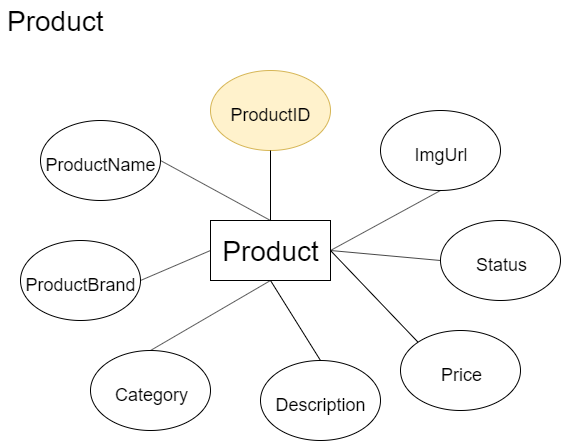

The diagram above was exported from draw.io. Its source (the exported page's mxGraphModel, read from the mxfile embedded in the PNG):
<mxGraphModel dx="981" dy="490" grid="1" gridSize="10" guides="1" tooltips="1" connect="1" arrows="1" fold="1" page="1" pageScale="1" pageWidth="827" pageHeight="1169" math="0" shadow="0">
  <root>
    <mxCell id="Y6ZuBWvYaBrPTwxyMaq6-0" />
    <mxCell id="Y6ZuBWvYaBrPTwxyMaq6-1" parent="Y6ZuBWvYaBrPTwxyMaq6-0" />
    <mxCell id="Y6ZuBWvYaBrPTwxyMaq6-2" value="Product" style="text;html=1;align=center;verticalAlign=middle;resizable=0;points=[];;autosize=1;fontSize=28;" vertex="1" parent="Y6ZuBWvYaBrPTwxyMaq6-1">
      <mxGeometry x="100" y="80" width="110" height="40" as="geometry" />
    </mxCell>
    <mxCell id="Y6ZuBWvYaBrPTwxyMaq6-3" value="Product" style="rounded=0;whiteSpace=wrap;html=1;fontSize=28;" vertex="1" parent="Y6ZuBWvYaBrPTwxyMaq6-1">
      <mxGeometry x="310" y="300" width="120" height="60" as="geometry" />
    </mxCell>
    <mxCell id="Y6ZuBWvYaBrPTwxyMaq6-4" value="&lt;font style=&quot;font-size: 18px&quot;&gt;ProductBrand&lt;/font&gt;" style="ellipse;whiteSpace=wrap;html=1;fontSize=28;" vertex="1" parent="Y6ZuBWvYaBrPTwxyMaq6-1">
      <mxGeometry x="120" y="320" width="120" height="80" as="geometry" />
    </mxCell>
    <mxCell id="Y6ZuBWvYaBrPTwxyMaq6-5" value="&lt;font style=&quot;font-size: 18px&quot;&gt;Category&lt;/font&gt;" style="ellipse;whiteSpace=wrap;html=1;fontSize=28;" vertex="1" parent="Y6ZuBWvYaBrPTwxyMaq6-1">
      <mxGeometry x="190" y="430" width="120" height="80" as="geometry" />
    </mxCell>
    <mxCell id="Y6ZuBWvYaBrPTwxyMaq6-6" value="&lt;font style=&quot;font-size: 18px&quot;&gt;Price&lt;/font&gt;" style="ellipse;whiteSpace=wrap;html=1;fontSize=28;" vertex="1" parent="Y6ZuBWvYaBrPTwxyMaq6-1">
      <mxGeometry x="500" y="410" width="120" height="80" as="geometry" />
    </mxCell>
    <mxCell id="Y6ZuBWvYaBrPTwxyMaq6-7" value="&lt;font style=&quot;font-size: 18px&quot;&gt;ProductName&lt;/font&gt;" style="ellipse;whiteSpace=wrap;html=1;fontSize=28;" vertex="1" parent="Y6ZuBWvYaBrPTwxyMaq6-1">
      <mxGeometry x="140" y="200" width="120" height="80" as="geometry" />
    </mxCell>
    <mxCell id="Y6ZuBWvYaBrPTwxyMaq6-8" value="&lt;font style=&quot;font-size: 18px&quot;&gt;ProductID&lt;/font&gt;" style="ellipse;whiteSpace=wrap;html=1;fontSize=28;fillColor=#fff2cc;strokeColor=#d6b656;" vertex="1" parent="Y6ZuBWvYaBrPTwxyMaq6-1">
      <mxGeometry x="310" y="150" width="120" height="80" as="geometry" />
    </mxCell>
    <mxCell id="Y6ZuBWvYaBrPTwxyMaq6-9" value="&lt;font style=&quot;font-size: 18px&quot;&gt;Description&lt;/font&gt;&lt;span style=&quot;color: rgba(0 , 0 , 0 , 0) ; font-family: monospace ; font-size: 0px ; white-space: nowrap&quot;&gt;%3CmxGraphModel%3E%3Croot%3E%3CmxCell%20id%3D%220%22%2F%3E%3CmxCell%20id%3D%221%22%20parent%3D%220%22%2F%3E%3CmxCell%20id%3D%222%22%20value%3D%22%26lt%3Bfont%20style%3D%26quot%3Bfont-size%3A%2018px%26quot%3B%26gt%3BProductID%26lt%3B%2Ffont%26gt%3B%22%20style%3D%22ellipse%3BwhiteSpace%3Dwrap%3Bhtml%3D1%3BfontSize%3D28%3B%22%20vertex%3D%221%22%20parent%3D%221%22%3E%3CmxGeometry%20x%3D%22100%22%20y%3D%22350%22%20width%3D%22120%22%20height%3D%2280%22%20as%3D%22geometry%22%2F%3E%3C%2FmxCell%3E%3C%2Froot%3E%3C%2FmxGraphModel%3E&lt;/span&gt;" style="ellipse;whiteSpace=wrap;html=1;fontSize=28;" vertex="1" parent="Y6ZuBWvYaBrPTwxyMaq6-1">
      <mxGeometry x="360" y="440" width="120" height="80" as="geometry" />
    </mxCell>
    <mxCell id="Y6ZuBWvYaBrPTwxyMaq6-10" value="&lt;font style=&quot;font-size: 18px&quot;&gt;ImgUrl&lt;/font&gt;" style="ellipse;whiteSpace=wrap;html=1;fontSize=28;" vertex="1" parent="Y6ZuBWvYaBrPTwxyMaq6-1">
      <mxGeometry x="480" y="190" width="120" height="80" as="geometry" />
    </mxCell>
    <mxCell id="Y6ZuBWvYaBrPTwxyMaq6-11" value="&lt;font style=&quot;font-size: 18px&quot;&gt;Status&lt;/font&gt;" style="ellipse;whiteSpace=wrap;html=1;fontSize=28;" vertex="1" parent="Y6ZuBWvYaBrPTwxyMaq6-1">
      <mxGeometry x="540" y="300" width="120" height="80" as="geometry" />
    </mxCell>
    <mxCell id="Y6ZuBWvYaBrPTwxyMaq6-12" value="" style="endArrow=none;html=1;fontSize=28;entryX=0;entryY=0.5;entryDx=0;entryDy=0;exitX=1;exitY=0.5;exitDx=0;exitDy=0;" edge="1" parent="Y6ZuBWvYaBrPTwxyMaq6-1" source="Y6ZuBWvYaBrPTwxyMaq6-4" target="Y6ZuBWvYaBrPTwxyMaq6-3">
      <mxGeometry width="50" height="50" relative="1" as="geometry">
        <mxPoint x="240" y="370" as="sourcePoint" />
        <mxPoint x="290" y="320" as="targetPoint" />
      </mxGeometry>
    </mxCell>
    <mxCell id="Y6ZuBWvYaBrPTwxyMaq6-13" value="" style="endArrow=none;html=1;fontSize=28;exitX=0.5;exitY=0;exitDx=0;exitDy=0;" edge="1" parent="Y6ZuBWvYaBrPTwxyMaq6-1" source="Y6ZuBWvYaBrPTwxyMaq6-5">
      <mxGeometry width="50" height="50" relative="1" as="geometry">
        <mxPoint x="249.99999999999864" y="370" as="sourcePoint" />
        <mxPoint x="370" y="360" as="targetPoint" />
      </mxGeometry>
    </mxCell>
    <mxCell id="Y6ZuBWvYaBrPTwxyMaq6-14" value="" style="endArrow=none;html=1;fontSize=28;entryX=0;entryY=0.5;entryDx=0;entryDy=0;exitX=0.5;exitY=0;exitDx=0;exitDy=0;" edge="1" parent="Y6ZuBWvYaBrPTwxyMaq6-1" source="Y6ZuBWvYaBrPTwxyMaq6-3">
      <mxGeometry width="50" height="50" relative="1" as="geometry">
        <mxPoint x="299.99999999999864" y="260" as="sourcePoint" />
        <mxPoint x="370" y="230" as="targetPoint" />
      </mxGeometry>
    </mxCell>
    <mxCell id="Y6ZuBWvYaBrPTwxyMaq6-15" value="" style="endArrow=none;html=1;fontSize=28;exitX=1;exitY=0.5;exitDx=0;exitDy=0;" edge="1" parent="Y6ZuBWvYaBrPTwxyMaq6-1" source="Y6ZuBWvYaBrPTwxyMaq6-7">
      <mxGeometry width="50" height="50" relative="1" as="geometry">
        <mxPoint x="259.99999999999864" y="300" as="sourcePoint" />
        <mxPoint x="370" y="300" as="targetPoint" />
      </mxGeometry>
    </mxCell>
    <mxCell id="Y6ZuBWvYaBrPTwxyMaq6-16" value="" style="endArrow=none;html=1;fontSize=28;entryX=0.5;entryY=1;entryDx=0;entryDy=0;exitX=0.5;exitY=0;exitDx=0;exitDy=0;" edge="1" parent="Y6ZuBWvYaBrPTwxyMaq6-1" source="Y6ZuBWvYaBrPTwxyMaq6-9" target="Y6ZuBWvYaBrPTwxyMaq6-3">
      <mxGeometry width="50" height="50" relative="1" as="geometry">
        <mxPoint x="279.99999999999864" y="400" as="sourcePoint" />
        <mxPoint x="350" y="370" as="targetPoint" />
      </mxGeometry>
    </mxCell>
    <mxCell id="Y6ZuBWvYaBrPTwxyMaq6-17" value="" style="endArrow=none;html=1;fontSize=28;exitX=1;exitY=0.5;exitDx=0;exitDy=0;entryX=0.5;entryY=1;entryDx=0;entryDy=0;" edge="1" parent="Y6ZuBWvYaBrPTwxyMaq6-1" source="Y6ZuBWvYaBrPTwxyMaq6-3" target="Y6ZuBWvYaBrPTwxyMaq6-10">
      <mxGeometry width="50" height="50" relative="1" as="geometry">
        <mxPoint x="449.99999999999864" y="345" as="sourcePoint" />
        <mxPoint x="520" y="315" as="targetPoint" />
      </mxGeometry>
    </mxCell>
    <mxCell id="Y6ZuBWvYaBrPTwxyMaq6-18" value="" style="endArrow=none;html=1;fontSize=28;entryX=0;entryY=0.5;entryDx=0;entryDy=0;exitX=1;exitY=0.5;exitDx=0;exitDy=0;" edge="1" parent="Y6ZuBWvYaBrPTwxyMaq6-1" source="Y6ZuBWvYaBrPTwxyMaq6-3" target="Y6ZuBWvYaBrPTwxyMaq6-11">
      <mxGeometry width="50" height="50" relative="1" as="geometry">
        <mxPoint x="429.99999999999864" y="380" as="sourcePoint" />
        <mxPoint x="500" y="350" as="targetPoint" />
      </mxGeometry>
    </mxCell>
    <mxCell id="Y6ZuBWvYaBrPTwxyMaq6-19" value="" style="endArrow=none;html=1;fontSize=28;entryX=0;entryY=0;entryDx=0;entryDy=0;exitX=1;exitY=0.5;exitDx=0;exitDy=0;" edge="1" parent="Y6ZuBWvYaBrPTwxyMaq6-1" source="Y6ZuBWvYaBrPTwxyMaq6-3" target="Y6ZuBWvYaBrPTwxyMaq6-6">
      <mxGeometry width="50" height="50" relative="1" as="geometry">
        <mxPoint x="309.99999999999864" y="430" as="sourcePoint" />
        <mxPoint x="380" y="400" as="targetPoint" />
      </mxGeometry>
    </mxCell>
  </root>
</mxGraphModel>